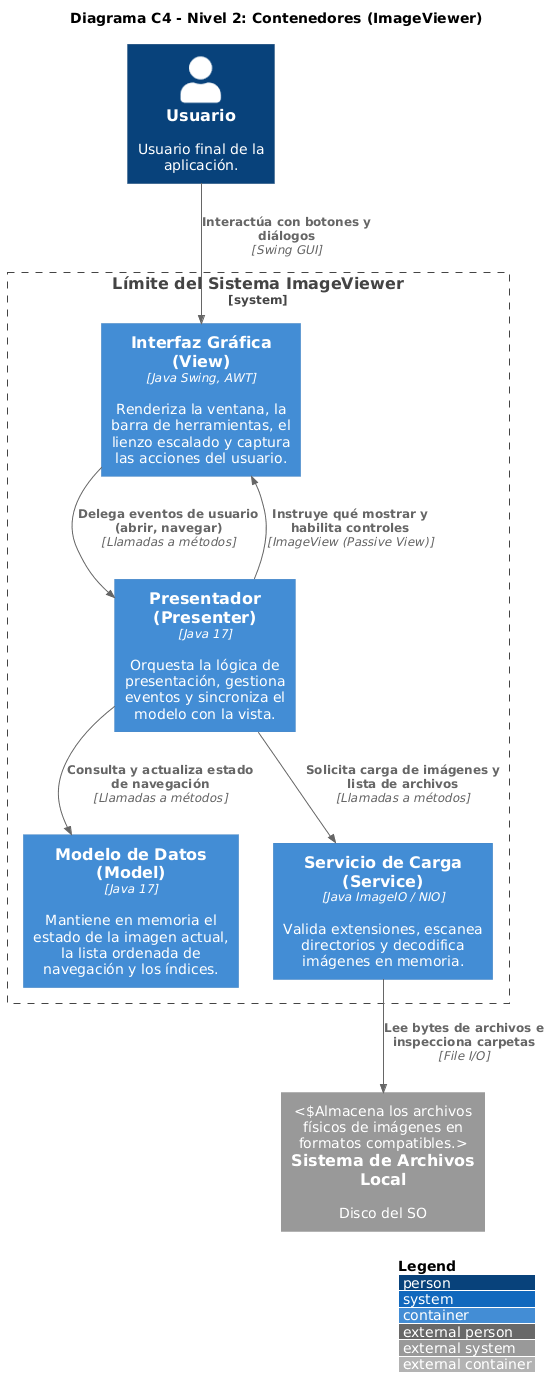

The diagram above was rendered by PlantUML. Its source (embedded in the PNG):
@startuml
!include <C4/C4_Container>

LAYOUT_WITH_LEGEND()

title Diagrama C4 - Nivel 2: Contenedores (ImageViewer)

Person(usuario, "Usuario", "Usuario final de la aplicación.")

System_Boundary(c1, "Límite del Sistema ImageViewer") {
    Container(ui, "Interfaz Gráfica (View)", "Java Swing, AWT", "Renderiza la ventana, la barra de herramientas, el lienzo escalado y captura las acciones del usuario.")
    Container(presenter, "Presentador (Presenter)", "Java 17", "Orquesta la lógica de presentación, gestiona eventos y sincroniza el modelo con la vista.")
    Container(model, "Modelo de Datos (Model)", "Java 17", "Mantiene en memoria el estado de la imagen actual, la lista ordenada de navegación y los índices.")
    Container(service, "Servicio de Carga (Service)", "Java ImageIO / NIO", "Valida extensiones, escanea directorios y decodifica imágenes en memoria.")
}

System_Ext(fileSystem, "Sistema de Archivos Local", "Disco del SO", "Almacena los archivos físicos de imágenes en formatos compatibles.")

Rel(usuario, ui, "Interactúa con botones y diálogos", "Swing GUI")
Rel(ui, presenter, "Delega eventos de usuario (abrir, navegar)", "Llamadas a métodos")
Rel(presenter, ui, "Instruye qué mostrar y habilita controles", "ImageView (Passive View)")
Rel(presenter, model, "Consulta y actualiza estado de navegación", "Llamadas a métodos")
Rel(presenter, service, "Solicita carga de imágenes y lista de archivos", "Llamadas a métodos")
Rel(service, fileSystem, "Lee bytes de archivos e inspecciona carpetas", "File I/O")

@enduml